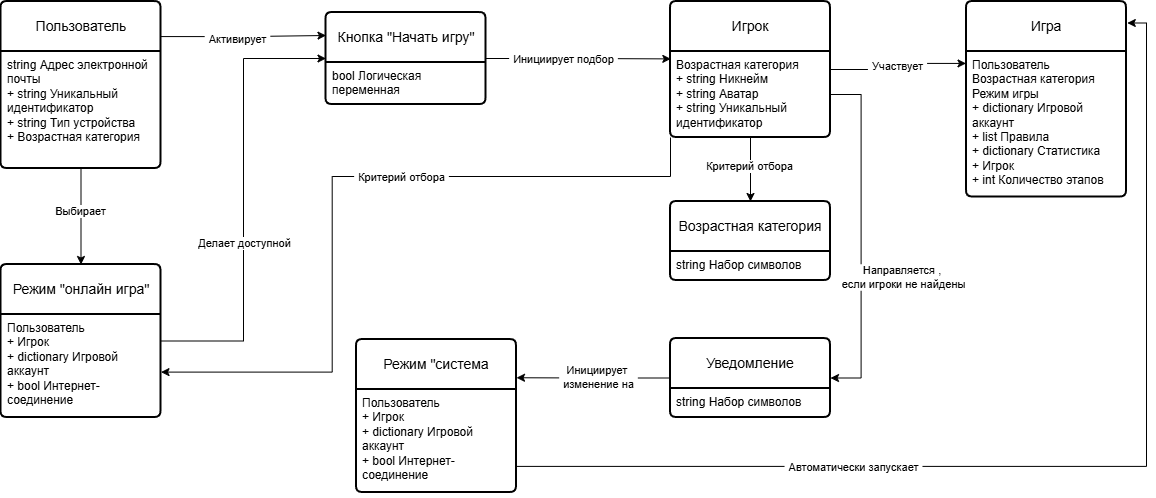

The diagram above was exported from draw.io. Its source (the exported page's mxGraphModel, read from the mxfile embedded in the PNG):
<mxGraphModel dx="1989" dy="1281" grid="0" gridSize="10" guides="1" tooltips="1" connect="1" arrows="1" fold="1" page="0" pageScale="1" pageWidth="827" pageHeight="1169" math="0" shadow="0">
  <root>
    <mxCell id="0" />
    <mxCell id="1" parent="0" />
    <mxCell id="2" edge="1" parent="1" source="6" style="edgeStyle=orthogonalEdgeStyle;rounded=0;orthogonalLoop=1;jettySize=auto;html=1;entryX=0;entryY=0.25;entryDx=0;entryDy=0;defaultLabelBackgroundColor=page;labelPadding=0 4;exitX=0.981;exitY=0.21;exitDx=0;exitDy=0;exitPerimeter=0;" target="10">
      <mxGeometry relative="1" as="geometry" />
    </mxCell>
    <mxCell id="3" connectable="0" parent="2" style="edgeLabel;html=1;align=center;verticalAlign=middle;resizable=0;points=[];inheritText=1;defaultLabelBackgroundColor=page;labelPadding=0 4;" value="Активирует" vertex="1">
      <mxGeometry relative="1" x="-0.061" y="-2" as="geometry">
        <mxPoint as="offset" />
      </mxGeometry>
    </mxCell>
    <mxCell id="4" edge="1" parent="1" source="6" style="edgeStyle=orthogonalEdgeStyle;rounded=0;orthogonalLoop=1;jettySize=auto;html=1;entryX=0.5;entryY=0;entryDx=0;entryDy=0;defaultLabelBackgroundColor=page;labelPadding=0 4;" target="16">
      <mxGeometry relative="1" as="geometry" />
    </mxCell>
    <mxCell id="5" connectable="0" parent="4" style="edgeLabel;html=1;align=center;verticalAlign=middle;resizable=0;points=[];inheritText=1;defaultLabelBackgroundColor=page;labelPadding=0 4;" value="Выбирает" vertex="1">
      <mxGeometry relative="1" x="-0.1344" y="-1" as="geometry">
        <mxPoint as="offset" />
      </mxGeometry>
    </mxCell>
    <mxCell id="6" parent="1" style="swimlane;childLayout=stackLayout;horizontal=1;startSize=50;horizontalStack=0;rounded=1;fontSize=14;fontStyle=0;strokeWidth=2;resizeParent=0;resizeLast=1;shadow=0;dashed=0;align=center;arcSize=4;whiteSpace=wrap;html=1;" value="Пользователь" vertex="1">
      <mxGeometry height="167" width="160" x="-148.5" y="-146" as="geometry" />
    </mxCell>
    <mxCell id="7" parent="6" style="align=left;strokeColor=none;fillColor=none;spacingLeft=4;spacingRight=4;fontSize=12;verticalAlign=top;rotatable=0;part=1;html=1;whiteSpace=wrap;" value="string Адрес электронной почты&lt;br&gt;+ string Уникальный идентификатор&lt;br&gt;+ string Тип устройства&lt;div&gt;+ Возрастная категория&lt;/div&gt;" vertex="1">
      <mxGeometry height="117" width="160" y="50" as="geometry" />
    </mxCell>
    <mxCell id="8" parent="1" style="swimlane;childLayout=stackLayout;horizontal=1;startSize=50;horizontalStack=0;rounded=1;fontSize=14;fontStyle=0;strokeWidth=2;resizeParent=0;resizeLast=1;shadow=0;dashed=0;align=center;arcSize=4;whiteSpace=wrap;html=1;" value="Игра" vertex="1">
      <mxGeometry height="195.5" width="160" x="817" y="-146" as="geometry" />
    </mxCell>
    <mxCell id="9" parent="8" style="align=left;strokeColor=none;fillColor=none;spacingLeft=4;spacingRight=4;fontSize=12;verticalAlign=top;rotatable=0;part=1;html=1;whiteSpace=wrap;" value="Пользователь&lt;div&gt;&lt;div&gt;Возрастная категория&lt;/div&gt;&lt;div&gt;Режим игры&lt;/div&gt;&lt;div&gt;+ dictionary Игровой аккаунт&lt;/div&gt;&lt;div&gt;+ list Правила&lt;/div&gt;&lt;div&gt;+ dictionary Статистика&lt;/div&gt;&lt;div&gt;&lt;span style=&quot;background-color: transparent; color: light-dark(#000000, var(--ge-light-color, #ffffff));&quot;&gt;+ Игрок&lt;/span&gt;&lt;/div&gt;&lt;div&gt;&lt;span style=&quot;background-color: transparent; color: light-dark(#000000, var(--ge-light-color, #ffffff));&quot;&gt;+ int Количество этапов&lt;/span&gt;&lt;/div&gt;&lt;div&gt;&lt;br&gt;&lt;/div&gt;&lt;/div&gt;" vertex="1">
      <mxGeometry height="145.5" width="160" y="50" as="geometry" />
    </mxCell>
    <mxCell id="10" parent="1" style="swimlane;childLayout=stackLayout;horizontal=1;startSize=50;horizontalStack=0;rounded=1;fontSize=14;fontStyle=0;strokeWidth=2;resizeParent=0;resizeLast=1;shadow=0;dashed=0;align=center;arcSize=4;whiteSpace=wrap;html=1;" value="Кнопка &quot;Начать игру&quot;" vertex="1">
      <mxGeometry height="92" width="160" x="176.5" y="-135" as="geometry" />
    </mxCell>
    <mxCell id="11" parent="10" style="align=left;strokeColor=none;fillColor=none;spacingLeft=4;spacingRight=4;fontSize=12;verticalAlign=top;rotatable=0;part=1;html=1;whiteSpace=wrap;" value="bool Логическая переменная" vertex="1">
      <mxGeometry height="42" width="160" y="50" as="geometry" />
    </mxCell>
    <mxCell id="12" edge="1" parent="1" source="16" style="edgeStyle=orthogonalEdgeStyle;rounded=0;orthogonalLoop=1;jettySize=auto;html=1;entryX=0;entryY=0.5;entryDx=0;entryDy=0;defaultLabelBackgroundColor=page;labelPadding=0 4;" target="10">
      <mxGeometry relative="1" as="geometry" />
    </mxCell>
    <mxCell id="13" connectable="0" parent="12" style="edgeLabel;html=1;align=center;verticalAlign=middle;resizable=0;points=[];inheritText=1;defaultLabelBackgroundColor=page;labelPadding=0 4;" value="Делает доступной" vertex="1">
      <mxGeometry relative="1" x="-0.195" as="geometry">
        <mxPoint as="offset" />
      </mxGeometry>
    </mxCell>
    <mxCell id="14" edge="1" parent="1" source="16" style="edgeStyle=orthogonalEdgeStyle;rounded=0;orthogonalLoop=1;jettySize=auto;html=1;entryX=0;entryY=1;entryDx=0;entryDy=0;defaultLabelBackgroundColor=page;labelPadding=0 4;endArrow=none;endFill=0;startArrow=classic;startFill=1;" target="23">
      <mxGeometry relative="1" x="0.0422" as="geometry">
        <Array as="points">
          <mxPoint x="182.7" y="224.6" />
          <mxPoint x="182.7" y="29" />
          <mxPoint x="521" y="29" />
        </Array>
      </mxGeometry>
    </mxCell>
    <mxCell id="15" connectable="0" parent="14" style="edgeLabel;html=1;align=center;verticalAlign=middle;resizable=0;points=[];inheritText=1;defaultLabelBackgroundColor=page;labelPadding=0 4;" value="Критерий отбора" vertex="1">
      <mxGeometry relative="1" x="0.1718" y="-1" as="geometry">
        <mxPoint as="offset" />
      </mxGeometry>
    </mxCell>
    <mxCell id="16" parent="1" style="swimlane;childLayout=stackLayout;horizontal=1;startSize=50;horizontalStack=0;rounded=1;fontSize=14;fontStyle=0;strokeWidth=2;resizeParent=0;resizeLast=1;shadow=0;dashed=0;align=center;arcSize=4;whiteSpace=wrap;html=1;" value="Режим &quot;онлайн игра&quot;" vertex="1">
      <mxGeometry height="153" width="160" x="-148.5" y="117" as="geometry" />
    </mxCell>
    <mxCell id="17" parent="16" style="align=left;strokeColor=none;fillColor=none;spacingLeft=4;spacingRight=4;fontSize=12;verticalAlign=top;rotatable=0;part=1;html=1;whiteSpace=wrap;" value="Пользователь&lt;div&gt;+ Игрок&lt;/div&gt;&lt;div&gt;&lt;div&gt;&lt;div&gt;+ dictionary Игровой аккаунт&lt;/div&gt;&lt;div&gt;+ bool Интернет-соединение&lt;/div&gt;&lt;div&gt;&lt;br&gt;&lt;/div&gt;&lt;/div&gt;&lt;/div&gt;" vertex="1">
      <mxGeometry height="103" width="160" y="50" as="geometry" />
    </mxCell>
    <mxCell id="18" parent="1" style="swimlane;childLayout=stackLayout;horizontal=1;startSize=50;horizontalStack=0;rounded=1;fontSize=14;fontStyle=0;strokeWidth=2;resizeParent=0;resizeLast=1;shadow=0;dashed=0;align=center;arcSize=4;whiteSpace=wrap;html=1;" value="Режим &quot;система" vertex="1">
      <mxGeometry height="153" width="160" x="207" y="192" as="geometry" />
    </mxCell>
    <mxCell id="19" parent="18" style="align=left;strokeColor=none;fillColor=none;spacingLeft=4;spacingRight=4;fontSize=12;verticalAlign=top;rotatable=0;part=1;html=1;whiteSpace=wrap;" value="Пользователь&lt;div&gt;+ Игрок&lt;/div&gt;&lt;div&gt;&lt;div&gt;&lt;div&gt;+ dictionary Игровой аккаунт&lt;/div&gt;&lt;div&gt;+ bool Интернет-соединение&lt;/div&gt;&lt;div&gt;&lt;br&gt;&lt;/div&gt;&lt;/div&gt;&lt;/div&gt;" vertex="1">
      <mxGeometry height="103" width="160" y="50" as="geometry" />
    </mxCell>
    <mxCell id="20" edge="1" parent="1" source="22" style="edgeStyle=orthogonalEdgeStyle;rounded=0;orthogonalLoop=1;jettySize=auto;html=1;entryX=1;entryY=0.5;entryDx=0;entryDy=0;defaultLabelBackgroundColor=page;labelPadding=0 4;exitX=1;exitY=0.75;exitDx=0;exitDy=0;" target="34">
      <mxGeometry relative="1" x="-0.0891" as="geometry">
        <Array as="points">
          <mxPoint x="711.6" y="-53" />
          <mxPoint x="711.6" y="230.5" />
        </Array>
      </mxGeometry>
    </mxCell>
    <mxCell id="21" connectable="0" parent="20" style="edgeLabel;html=1;align=center;verticalAlign=middle;resizable=0;points=[];inheritText=1;defaultLabelBackgroundColor=page;labelPadding=0 4;" value="Направляется ,&amp;nbsp;&lt;div&gt;если игроки не найдены&lt;/div&gt;" vertex="1">
      <mxGeometry relative="1" x="0.1836" as="geometry">
        <mxPoint x="42" y="13" as="offset" />
      </mxGeometry>
    </mxCell>
    <mxCell id="22" parent="1" style="swimlane;childLayout=stackLayout;horizontal=1;startSize=50;horizontalStack=0;rounded=1;fontSize=14;fontStyle=0;strokeWidth=2;resizeParent=0;resizeLast=1;shadow=0;dashed=0;align=center;arcSize=4;whiteSpace=wrap;html=1;" value="Игрок" vertex="1">
      <mxGeometry height="136" width="160" x="521" y="-146" as="geometry" />
    </mxCell>
    <mxCell id="23" parent="22" style="align=left;strokeColor=none;fillColor=none;spacingLeft=4;spacingRight=4;fontSize=12;verticalAlign=top;rotatable=0;part=1;html=1;whiteSpace=wrap;" value="&lt;div&gt;&lt;span style=&quot;background-color: transparent; color: light-dark(#000000, var(--ge-light-color, #ffffff));&quot;&gt;Возрастная категория&lt;/span&gt;&lt;/div&gt;&lt;div&gt;+ string Никнейм&lt;/div&gt;&lt;div&gt;+ string Аватар&lt;/div&gt;&lt;div&gt;+ string Уникальный идентификатор&lt;/div&gt;&lt;div&gt;&lt;br&gt;&lt;/div&gt;&lt;div&gt;&lt;br&gt;&lt;br&gt;&lt;/div&gt;" vertex="1">
      <mxGeometry height="86" width="160" y="50" as="geometry" />
    </mxCell>
    <mxCell id="24" edge="1" parent="1" source="26" style="edgeStyle=orthogonalEdgeStyle;rounded=0;orthogonalLoop=1;jettySize=auto;html=1;entryX=0.5;entryY=1;entryDx=0;entryDy=0;defaultLabelBackgroundColor=page;labelPadding=0 4;startArrow=classic;startFill=1;endArrow=none;endFill=0;" target="23">
      <mxGeometry relative="1" as="geometry" />
    </mxCell>
    <mxCell id="25" connectable="0" parent="24" style="edgeLabel;html=1;align=center;verticalAlign=middle;resizable=0;points=[];inheritText=1;defaultLabelBackgroundColor=page;labelPadding=0 4;" value="Критерий отбора" vertex="1">
      <mxGeometry relative="1" x="0.128" y="2" as="geometry">
        <mxPoint as="offset" />
      </mxGeometry>
    </mxCell>
    <mxCell id="26" parent="1" style="swimlane;childLayout=stackLayout;horizontal=1;startSize=50;horizontalStack=0;rounded=1;fontSize=14;fontStyle=0;strokeWidth=2;resizeParent=0;resizeLast=1;shadow=0;dashed=0;align=center;arcSize=4;whiteSpace=wrap;html=1;" value="Возрастная категория" vertex="1">
      <mxGeometry height="79" width="160" x="521" y="54" as="geometry" />
    </mxCell>
    <mxCell id="27" parent="26" style="align=left;strokeColor=none;fillColor=none;spacingLeft=4;spacingRight=4;fontSize=12;verticalAlign=top;rotatable=0;part=1;html=1;whiteSpace=wrap;" value="string Набор символов&lt;div&gt;&lt;br&gt;&lt;/div&gt;&lt;div&gt;&lt;br&gt;&lt;div&gt;&lt;br&gt;&lt;/div&gt;&lt;/div&gt;" vertex="1">
      <mxGeometry height="29" width="160" y="50" as="geometry" />
    </mxCell>
    <mxCell id="28" edge="1" parent="1" source="10" style="edgeStyle=orthogonalEdgeStyle;rounded=0;orthogonalLoop=1;jettySize=auto;html=1;entryX=0.002;entryY=0.086;entryDx=0;entryDy=0;entryPerimeter=0;defaultLabelBackgroundColor=page;labelPadding=0 4;" target="23">
      <mxGeometry relative="1" as="geometry" />
    </mxCell>
    <mxCell id="29" connectable="0" parent="28" style="edgeLabel;html=1;align=center;verticalAlign=middle;resizable=0;points=[];inheritText=1;defaultLabelBackgroundColor=page;labelPadding=0 4;" value="Инициирует подбор" vertex="1">
      <mxGeometry relative="1" x="-0.1664" as="geometry">
        <mxPoint as="offset" />
      </mxGeometry>
    </mxCell>
    <mxCell id="30" edge="1" parent="1" source="22" style="edgeStyle=orthogonalEdgeStyle;rounded=0;orthogonalLoop=1;jettySize=auto;html=1;entryX=-0.003;entryY=0.082;entryDx=0;entryDy=0;entryPerimeter=0;defaultLabelBackgroundColor=page;labelPadding=0 4;" target="9">
      <mxGeometry relative="1" as="geometry" />
    </mxCell>
    <mxCell id="31" connectable="0" parent="30" style="edgeLabel;html=1;align=center;verticalAlign=middle;resizable=0;points=[];inheritText=1;defaultLabelBackgroundColor=page;labelPadding=0 4;" value="Участвует" vertex="1">
      <mxGeometry relative="1" x="0.016" as="geometry">
        <mxPoint x="-2" as="offset" />
      </mxGeometry>
    </mxCell>
    <mxCell id="32" edge="1" parent="1" source="34" style="edgeStyle=orthogonalEdgeStyle;rounded=0;orthogonalLoop=1;jettySize=auto;html=1;entryX=1;entryY=0.25;entryDx=0;entryDy=0;defaultLabelBackgroundColor=page;labelPadding=0 4;" target="18">
      <mxGeometry relative="1" as="geometry" />
    </mxCell>
    <mxCell id="33" connectable="0" parent="32" style="edgeLabel;html=1;align=center;verticalAlign=middle;resizable=0;points=[];inheritText=1;defaultLabelBackgroundColor=page;labelPadding=0 4;" value="Инициирует&amp;nbsp;&lt;div&gt;изменение на&lt;/div&gt;" vertex="1">
      <mxGeometry relative="1" x="-0.0501" y="-1" as="geometry">
        <mxPoint as="offset" />
      </mxGeometry>
    </mxCell>
    <mxCell id="34" parent="1" style="swimlane;childLayout=stackLayout;horizontal=1;startSize=50;horizontalStack=0;rounded=1;fontSize=14;fontStyle=0;strokeWidth=2;resizeParent=0;resizeLast=1;shadow=0;dashed=0;align=center;arcSize=4;whiteSpace=wrap;html=1;" value="Уведомление" vertex="1">
      <mxGeometry height="79" width="160" x="521" y="191" as="geometry" />
    </mxCell>
    <mxCell id="35" parent="34" style="align=left;strokeColor=none;fillColor=none;spacingLeft=4;spacingRight=4;fontSize=12;verticalAlign=top;rotatable=0;part=1;html=1;whiteSpace=wrap;" value="string Набор символов&lt;div&gt;&lt;br&gt;&lt;/div&gt;&lt;div&gt;&lt;br&gt;&lt;div&gt;&lt;br&gt;&lt;/div&gt;&lt;/div&gt;" vertex="1">
      <mxGeometry height="29" width="160" y="50" as="geometry" />
    </mxCell>
    <mxCell id="36" edge="1" parent="1" source="18" style="edgeStyle=orthogonalEdgeStyle;rounded=0;orthogonalLoop=1;jettySize=auto;html=1;entryX=1.005;entryY=0.11;entryDx=0;entryDy=0;entryPerimeter=0;defaultLabelBackgroundColor=page;labelPadding=0 4;" target="8">
      <mxGeometry relative="1" as="geometry">
        <Array as="points">
          <mxPoint x="997" y="318.9" />
          <mxPoint x="997" y="-124.5" />
        </Array>
      </mxGeometry>
    </mxCell>
    <mxCell id="37" connectable="0" parent="36" style="edgeLabel;html=1;align=center;verticalAlign=middle;resizable=0;points=[];inheritText=1;defaultLabelBackgroundColor=page;labelPadding=0 4;" value="Автоматически запускает" vertex="1">
      <mxGeometry relative="1" x="-0.4905" y="-2" as="geometry">
        <mxPoint x="58" y="-1" as="offset" />
      </mxGeometry>
    </mxCell>
  </root>
</mxGraphModel>